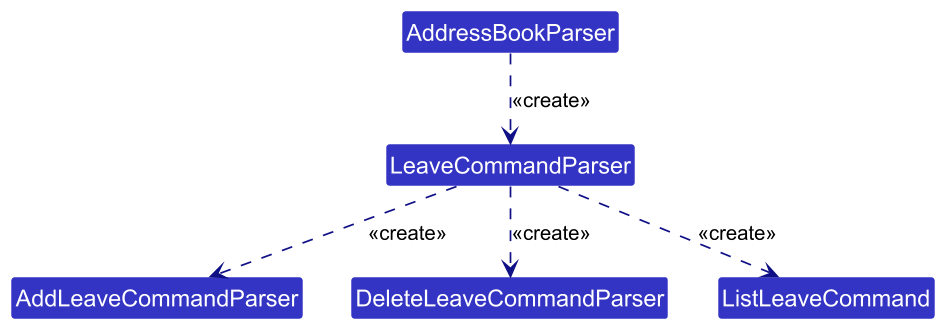

The diagram above was rendered by PlantUML. Its source (embedded in the PNG):
@startuml
!include style.puml
skinparam dpi 150
skinparam arrowThickness 1.1
skinparam arrowColor LOGIC_COLOR_T4
skinparam classBackgroundColor LOGIC_COLOR
skinparam ArrowFontStyle plain
skinparam nodesep 30
skinparam ranksep 40

class AddressBookParser
class LeaveCommandParser
class AddLeaveCommandParser
class DeleteLeaveCommandParser
class ListLeaveCommand

AddressBookParser .down.> LeaveCommandParser : <<create>>
LeaveCommandParser .down.> AddLeaveCommandParser : <<create>>
LeaveCommandParser .down.> ListLeaveCommand : <<create>>
LeaveCommandParser .down.> DeleteLeaveCommandParser : <<create>>
@enduml